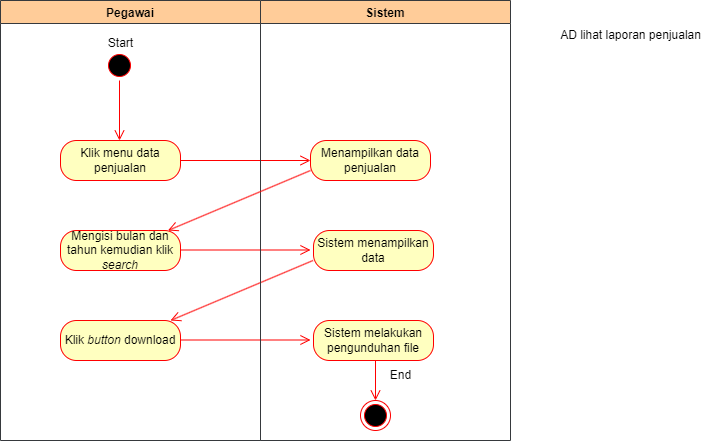

The diagram above was exported from draw.io. Its source (the exported page's mxGraphModel, read from the mxfile embedded in the PNG):
<mxGraphModel dx="1222" dy="547" grid="1" gridSize="10" guides="1" tooltips="1" connect="1" arrows="1" fold="1" page="1" pageScale="1" pageWidth="827" pageHeight="1169" math="0" shadow="0">
  <root>
    <mxCell id="0" />
    <mxCell id="1" parent="0" />
    <mxCell id="NHixgXcRCcwJvOFkxV9n-1" value="" style="ellipse;html=1;shape=startState;fillColor=#000000;strokeColor=#ff0000;" parent="1" vertex="1">
      <mxGeometry x="134" y="90" width="30" height="30" as="geometry" />
    </mxCell>
    <mxCell id="NHixgXcRCcwJvOFkxV9n-2" value="" style="edgeStyle=orthogonalEdgeStyle;html=1;verticalAlign=bottom;endArrow=open;endSize=8;strokeColor=#ff0000;rounded=0;" parent="1" source="NHixgXcRCcwJvOFkxV9n-1" edge="1">
      <mxGeometry relative="1" as="geometry">
        <mxPoint x="149" y="180" as="targetPoint" />
      </mxGeometry>
    </mxCell>
    <mxCell id="NHixgXcRCcwJvOFkxV9n-3" value="Menampilkan data penjualan" style="rounded=1;whiteSpace=wrap;html=1;arcSize=40;fontColor=#000000;fillColor=#ffffc0;strokeColor=#ff0000;" parent="1" vertex="1">
      <mxGeometry x="340" y="180" width="120" height="40" as="geometry" />
    </mxCell>
    <mxCell id="NHixgXcRCcwJvOFkxV9n-4" value="" style="edgeStyle=orthogonalEdgeStyle;html=1;verticalAlign=bottom;endArrow=open;endSize=8;strokeColor=#ff0000;rounded=0;exitX=1;exitY=0.5;exitDx=0;exitDy=0;entryX=0;entryY=0.5;entryDx=0;entryDy=0;" parent="1" source="NHixgXcRCcwJvOFkxV9n-6" target="NHixgXcRCcwJvOFkxV9n-3" edge="1">
      <mxGeometry relative="1" as="geometry">
        <mxPoint x="135" y="290" as="targetPoint" />
        <mxPoint x="135" y="230" as="sourcePoint" />
      </mxGeometry>
    </mxCell>
    <mxCell id="NHixgXcRCcwJvOFkxV9n-5" value="Pegawai" style="swimlane;fillColor=#ffcc99;strokeColor=#36393d;" parent="1" vertex="1">
      <mxGeometry x="30" y="40" width="260" height="440" as="geometry" />
    </mxCell>
    <mxCell id="NHixgXcRCcwJvOFkxV9n-6" value="Klik menu data penjualan" style="rounded=1;whiteSpace=wrap;html=1;arcSize=40;fontColor=#000000;fillColor=#ffffc0;strokeColor=#ff0000;" parent="NHixgXcRCcwJvOFkxV9n-5" vertex="1">
      <mxGeometry x="60" y="140" width="120" height="40" as="geometry" />
    </mxCell>
    <mxCell id="NHixgXcRCcwJvOFkxV9n-7" value="Start" style="text;html=1;align=center;verticalAlign=middle;resizable=0;points=[];autosize=1;strokeColor=none;fillColor=none;" parent="NHixgXcRCcwJvOFkxV9n-5" vertex="1">
      <mxGeometry x="95" y="28" width="50" height="30" as="geometry" />
    </mxCell>
    <mxCell id="O2RnfMOMRYTiNXHFm9yO-1" value="Mengisi bulan dan tahun kemudian klik &lt;i&gt;search&lt;/i&gt;" style="rounded=1;whiteSpace=wrap;html=1;arcSize=40;fontColor=#000000;fillColor=#ffffc0;strokeColor=#ff0000;" parent="NHixgXcRCcwJvOFkxV9n-5" vertex="1">
      <mxGeometry x="60" y="230" width="120" height="40" as="geometry" />
    </mxCell>
    <mxCell id="O2RnfMOMRYTiNXHFm9yO-5" value="" style="edgeStyle=orthogonalEdgeStyle;html=1;verticalAlign=bottom;endArrow=open;endSize=8;strokeColor=#ff0000;rounded=0;exitX=1;exitY=0.5;exitDx=0;exitDy=0;entryX=0;entryY=0.5;entryDx=0;entryDy=0;" parent="NHixgXcRCcwJvOFkxV9n-5" edge="1">
      <mxGeometry relative="1" as="geometry">
        <mxPoint x="310" y="249.5" as="targetPoint" />
        <mxPoint x="180" y="249.5" as="sourcePoint" />
      </mxGeometry>
    </mxCell>
    <mxCell id="Z7m2_htufCBNa-hw43-6-2" value="Klik &lt;i&gt;button &lt;/i&gt;download" style="rounded=1;whiteSpace=wrap;html=1;arcSize=40;fontColor=#000000;fillColor=#ffffc0;strokeColor=#ff0000;" parent="NHixgXcRCcwJvOFkxV9n-5" vertex="1">
      <mxGeometry x="60" y="320" width="120" height="40" as="geometry" />
    </mxCell>
    <mxCell id="Z7m2_htufCBNa-hw43-6-4" value="" style="html=1;verticalAlign=bottom;endArrow=open;endSize=8;strokeColor=#ff0000;rounded=0;" parent="NHixgXcRCcwJvOFkxV9n-5" edge="1">
      <mxGeometry relative="1" as="geometry">
        <mxPoint x="170" y="320" as="targetPoint" />
        <mxPoint x="312.5" y="260" as="sourcePoint" />
      </mxGeometry>
    </mxCell>
    <mxCell id="Z7m2_htufCBNa-hw43-6-5" value="" style="edgeStyle=orthogonalEdgeStyle;html=1;verticalAlign=bottom;endArrow=open;endSize=8;strokeColor=#ff0000;rounded=0;exitX=1;exitY=0.5;exitDx=0;exitDy=0;entryX=0;entryY=0.5;entryDx=0;entryDy=0;" parent="NHixgXcRCcwJvOFkxV9n-5" edge="1">
      <mxGeometry relative="1" as="geometry">
        <mxPoint x="310" y="339.5" as="targetPoint" />
        <mxPoint x="180" y="339.5" as="sourcePoint" />
      </mxGeometry>
    </mxCell>
    <mxCell id="NHixgXcRCcwJvOFkxV9n-8" value="Sistem" style="swimlane;fillColor=#ffcc99;strokeColor=#36393d;" parent="1" vertex="1">
      <mxGeometry x="290" y="40" width="250" height="440" as="geometry" />
    </mxCell>
    <mxCell id="NHixgXcRCcwJvOFkxV9n-9" value="" style="edgeStyle=orthogonalEdgeStyle;html=1;align=left;verticalAlign=bottom;endArrow=open;endSize=8;strokeColor=#ff0000;rounded=0;exitX=0.5;exitY=1;exitDx=0;exitDy=0;" parent="NHixgXcRCcwJvOFkxV9n-8" edge="1">
      <mxGeometry x="1" y="82" relative="1" as="geometry">
        <mxPoint x="115" y="400" as="targetPoint" />
        <mxPoint x="115" y="330" as="sourcePoint" />
        <mxPoint x="-2" y="20" as="offset" />
        <Array as="points">
          <mxPoint x="115" y="400" />
        </Array>
      </mxGeometry>
    </mxCell>
    <mxCell id="NHixgXcRCcwJvOFkxV9n-10" value="" style="ellipse;html=1;shape=endState;fillColor=#000000;strokeColor=#ff0000;" parent="NHixgXcRCcwJvOFkxV9n-8" vertex="1">
      <mxGeometry x="100" y="400" width="30" height="30" as="geometry" />
    </mxCell>
    <mxCell id="NHixgXcRCcwJvOFkxV9n-11" value="End" style="text;html=1;align=center;verticalAlign=middle;resizable=0;points=[];autosize=1;strokeColor=none;fillColor=none;" parent="NHixgXcRCcwJvOFkxV9n-8" vertex="1">
      <mxGeometry x="120" y="360" width="40" height="30" as="geometry" />
    </mxCell>
    <mxCell id="O2RnfMOMRYTiNXHFm9yO-4" value="Sistem menampilkan data" style="rounded=1;whiteSpace=wrap;html=1;arcSize=40;fontColor=#000000;fillColor=#ffffc0;strokeColor=#ff0000;" parent="NHixgXcRCcwJvOFkxV9n-8" vertex="1">
      <mxGeometry x="53" y="230" width="120" height="40" as="geometry" />
    </mxCell>
    <mxCell id="Z7m2_htufCBNa-hw43-6-3" value="Sistem melakukan pengunduhan file" style="rounded=1;whiteSpace=wrap;html=1;arcSize=40;fontColor=#000000;fillColor=#ffffc0;strokeColor=#ff0000;" parent="NHixgXcRCcwJvOFkxV9n-8" vertex="1">
      <mxGeometry x="53" y="320" width="120" height="40" as="geometry" />
    </mxCell>
    <mxCell id="O2RnfMOMRYTiNXHFm9yO-2" value="" style="html=1;verticalAlign=bottom;endArrow=open;endSize=8;strokeColor=#ff0000;rounded=0;" parent="1" target="O2RnfMOMRYTiNXHFm9yO-1" edge="1">
      <mxGeometry relative="1" as="geometry">
        <mxPoint x="210" y="270" as="targetPoint" />
        <mxPoint x="340" y="210" as="sourcePoint" />
      </mxGeometry>
    </mxCell>
    <mxCell id="Z7m2_htufCBNa-hw43-6-1" value="AD lihat laporan penjualan" style="text;html=1;align=center;verticalAlign=middle;resizable=0;points=[];autosize=1;strokeColor=none;fillColor=none;" parent="1" vertex="1">
      <mxGeometry x="580" y="60" width="160" height="30" as="geometry" />
    </mxCell>
  </root>
</mxGraphModel>